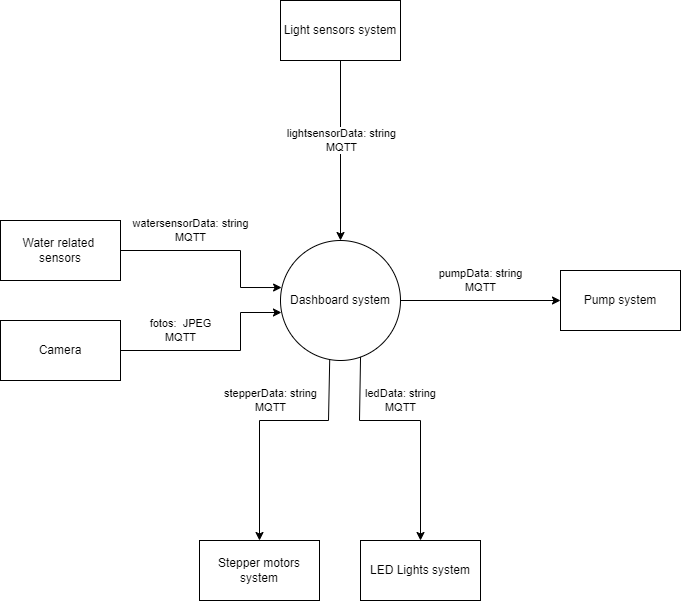

The diagram above was exported from draw.io. Its source (the exported page's mxGraphModel, read from the mxfile embedded in the PNG):
<mxGraphModel dx="1504" dy="1744" grid="1" gridSize="10" guides="1" tooltips="1" connect="1" arrows="1" fold="1" page="1" pageScale="1" pageWidth="850" pageHeight="1100" math="0" shadow="0">
  <root>
    <mxCell id="0" />
    <mxCell id="1" parent="0" />
    <mxCell id="jJI-tbeKiZBLOikxmBND-1" value="Dashboard system" style="ellipse;whiteSpace=wrap;html=1;aspect=fixed;" vertex="1" parent="1">
      <mxGeometry x="360" y="220" width="120" height="120" as="geometry" />
    </mxCell>
    <mxCell id="jJI-tbeKiZBLOikxmBND-2" value="Water related &lt;br&gt;sensors" style="rounded=0;whiteSpace=wrap;html=1;" vertex="1" parent="1">
      <mxGeometry x="80" y="200" width="120" height="60" as="geometry" />
    </mxCell>
    <mxCell id="jJI-tbeKiZBLOikxmBND-3" value="Light sensors system" style="rounded=0;whiteSpace=wrap;html=1;" vertex="1" parent="1">
      <mxGeometry x="360" y="-20" width="120" height="60" as="geometry" />
    </mxCell>
    <mxCell id="jJI-tbeKiZBLOikxmBND-4" value="Pump system" style="rounded=0;whiteSpace=wrap;html=1;" vertex="1" parent="1">
      <mxGeometry x="640" y="250" width="120" height="60" as="geometry" />
    </mxCell>
    <mxCell id="jJI-tbeKiZBLOikxmBND-5" value="Stepper motors system" style="rounded=0;whiteSpace=wrap;html=1;" vertex="1" parent="1">
      <mxGeometry x="279" y="520" width="120" height="60" as="geometry" />
    </mxCell>
    <mxCell id="jJI-tbeKiZBLOikxmBND-6" value="LED Lights system" style="rounded=0;whiteSpace=wrap;html=1;" vertex="1" parent="1">
      <mxGeometry x="440" y="520" width="120" height="60" as="geometry" />
    </mxCell>
    <mxCell id="jJI-tbeKiZBLOikxmBND-7" value="Camera" style="rounded=0;whiteSpace=wrap;html=1;" vertex="1" parent="1">
      <mxGeometry x="80" y="300" width="120" height="60" as="geometry" />
    </mxCell>
    <mxCell id="jJI-tbeKiZBLOikxmBND-9" value="" style="endArrow=classic;html=1;rounded=0;entryX=0.5;entryY=0;entryDx=0;entryDy=0;exitX=0.5;exitY=1;exitDx=0;exitDy=0;" edge="1" parent="1" source="jJI-tbeKiZBLOikxmBND-3" target="jJI-tbeKiZBLOikxmBND-1">
      <mxGeometry width="50" height="50" relative="1" as="geometry">
        <mxPoint x="320" y="250" as="sourcePoint" />
        <mxPoint x="370" y="200" as="targetPoint" />
      </mxGeometry>
    </mxCell>
    <mxCell id="jJI-tbeKiZBLOikxmBND-10" value="lightsensorData: string&lt;br&gt;MQTT" style="edgeLabel;html=1;align=center;verticalAlign=middle;resizable=0;points=[];rotation=0;" vertex="1" connectable="0" parent="jJI-tbeKiZBLOikxmBND-9">
      <mxGeometry x="-0.2089" y="2" relative="1" as="geometry">
        <mxPoint x="-2" y="8" as="offset" />
      </mxGeometry>
    </mxCell>
    <mxCell id="jJI-tbeKiZBLOikxmBND-11" value="pumpData: string&lt;br&gt;MQTT" style="endArrow=classic;html=1;rounded=0;entryX=0;entryY=0.5;entryDx=0;entryDy=0;exitX=1;exitY=0.5;exitDx=0;exitDy=0;" edge="1" parent="1" source="jJI-tbeKiZBLOikxmBND-1" target="jJI-tbeKiZBLOikxmBND-4">
      <mxGeometry y="20" width="50" height="50" relative="1" as="geometry">
        <mxPoint x="490" y="380" as="sourcePoint" />
        <mxPoint x="540" y="330" as="targetPoint" />
        <mxPoint as="offset" />
      </mxGeometry>
    </mxCell>
    <mxCell id="jJI-tbeKiZBLOikxmBND-13" value="ledData: string&lt;br&gt;MQTT" style="endArrow=classic;html=1;rounded=0;entryX=0.5;entryY=0;entryDx=0;entryDy=0;exitX=0.667;exitY=0.97;exitDx=0;exitDy=0;exitPerimeter=0;" edge="1" parent="1" source="jJI-tbeKiZBLOikxmBND-1" target="jJI-tbeKiZBLOikxmBND-6">
      <mxGeometry x="-0.1447" y="20" width="50" height="50" relative="1" as="geometry">
        <mxPoint x="439" y="340" as="sourcePoint" />
        <mxPoint x="430" y="440" as="targetPoint" />
        <Array as="points">
          <mxPoint x="439" y="400" />
          <mxPoint x="500" y="400" />
        </Array>
        <mxPoint as="offset" />
      </mxGeometry>
    </mxCell>
    <mxCell id="jJI-tbeKiZBLOikxmBND-14" value="stepperData: string&lt;br&gt;MQTT" style="endArrow=classic;html=1;rounded=0;entryX=0.5;entryY=0;entryDx=0;entryDy=0;exitX=0.41;exitY=0.995;exitDx=0;exitDy=0;exitPerimeter=0;" edge="1" parent="1" source="jJI-tbeKiZBLOikxmBND-1" target="jJI-tbeKiZBLOikxmBND-5">
      <mxGeometry x="-0.0496" y="-20" width="50" height="50" relative="1" as="geometry">
        <mxPoint x="420" y="340" as="sourcePoint" />
        <mxPoint x="430" y="440" as="targetPoint" />
        <Array as="points">
          <mxPoint x="408" y="400" />
          <mxPoint x="339" y="400" />
        </Array>
        <mxPoint as="offset" />
      </mxGeometry>
    </mxCell>
    <mxCell id="jJI-tbeKiZBLOikxmBND-16" value="watersensorData: string&lt;br&gt;MQTT" style="endArrow=classic;html=1;rounded=0;entryX=0.009;entryY=0.392;entryDx=0;entryDy=0;entryPerimeter=0;exitX=1;exitY=0.5;exitDx=0;exitDy=0;" edge="1" parent="1" source="jJI-tbeKiZBLOikxmBND-2" target="jJI-tbeKiZBLOikxmBND-1">
      <mxGeometry x="-0.2932" y="20" width="50" height="50" relative="1" as="geometry">
        <mxPoint x="240" y="290" as="sourcePoint" />
        <mxPoint x="290" y="240" as="targetPoint" />
        <Array as="points">
          <mxPoint x="320" y="230" />
          <mxPoint x="320" y="267" />
        </Array>
        <mxPoint x="-1" as="offset" />
      </mxGeometry>
    </mxCell>
    <mxCell id="jJI-tbeKiZBLOikxmBND-19" value="fotos:&amp;nbsp; JPEG&lt;br&gt;MQTT" style="endArrow=classic;html=1;rounded=0;exitX=1;exitY=0.5;exitDx=0;exitDy=0;entryX=0.008;entryY=0.6;entryDx=0;entryDy=0;entryPerimeter=0;" edge="1" parent="1" source="jJI-tbeKiZBLOikxmBND-7" target="jJI-tbeKiZBLOikxmBND-1">
      <mxGeometry x="-0.3969" y="20" width="50" height="50" relative="1" as="geometry">
        <mxPoint x="310" y="300" as="sourcePoint" />
        <mxPoint x="360" y="250" as="targetPoint" />
        <Array as="points">
          <mxPoint x="320" y="330" />
          <mxPoint x="320" y="292" />
        </Array>
        <mxPoint as="offset" />
      </mxGeometry>
    </mxCell>
  </root>
</mxGraphModel>